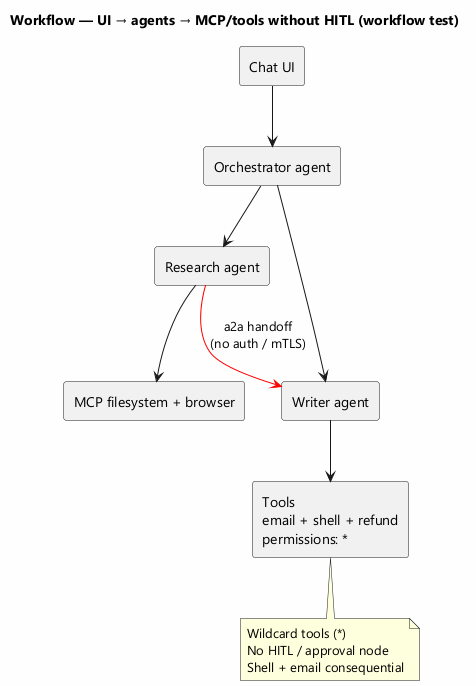

The diagram above was rendered by PlantUML. Its source (embedded in the PNG):
@startuml
title Workflow — UI → agents → MCP/tools without HITL (workflow test)
skinparam backgroundColor #FEFEFE
skinparam shadowing false
skinparam defaultFontName Segoe UI

rectangle "Chat UI" as UI
rectangle "Orchestrator agent" as Orch
rectangle "Research agent" as Research
rectangle "Writer agent" as Writer
rectangle "MCP filesystem + browser" as MCP
rectangle "Tools\nemail + shell + refund\npermissions: *" as Tools

UI --> Orch
Orch --> Research
Orch --> Writer
Research --> MCP
Writer --> Tools
Research -[#red]-> Writer : a2a handoff\n(no auth / mTLS)

note bottom of Tools
  Wildcard tools (*)
  No HITL / approval node
  Shell + email consequential
end note
@enduml